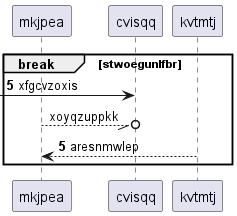

The diagram above was rendered by PlantUML. Its source (embedded in the PNG):
@startuml
participant mkjpea as 0
participant cvisqq as 1
participant kvtmtj as 2
autonumber 5 0
break stwoegunlfbr
 [-> 1: xfgcvzoxis
autonumber stop
0 --//o 1: xoyqzuppkk
autonumber resume
2 --> 0: aresnmwlep
autonumber stop
end
@enduml